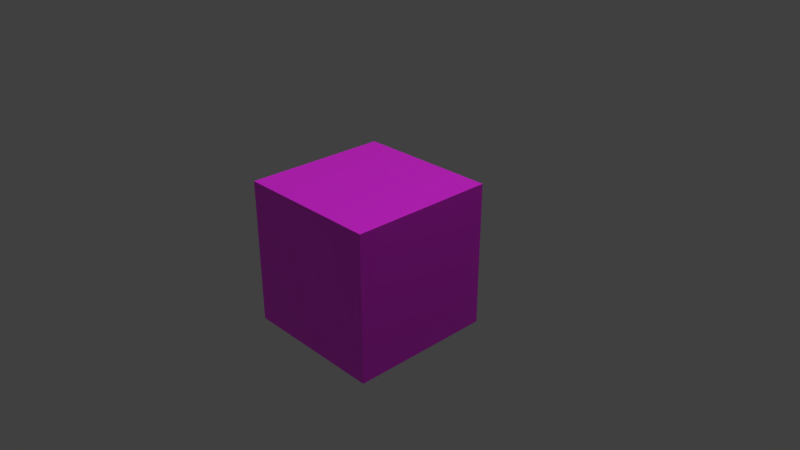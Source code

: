 # Source: mixShader.blend  (saved by Blender 2.79.0; exported with 4.5.12 LTS)
import bpy
from mathutils import Matrix  # noqa: F401  (used for matrix-valued properties, if any)

bpy.ops.wm.read_factory_settings(use_empty=True)
scene = bpy.context.scene
scene.name = 'Scene'

# ---- collections
col_collection_1 = bpy.data.collections.new('Collection 1'); scene.collection.children.link(col_collection_1)

# ---- images (referenced by path relative to the original .blend; pixels are not part of the script)
import os
ASSET_DIR = os.environ.get("B2B_ASSET_DIR", "")  # directory of the original .blend (textures are referenced by path, not embedded)
HERE = os.path.dirname(os.path.abspath(__file__))  # packed textures are extracted next to this script under _unpacked/

def load_image(name, relpath, width, height, colorspace="sRGB"):
    """Load a texture the original file referenced (path relative to the .blend, or extracted next to this script)."""
    p = next((c for c in (os.path.join(HERE, relpath), os.path.join(ASSET_DIR, relpath)) if relpath and os.path.exists(c)), "")
    if p:
        img = bpy.data.images.load(p, check_existing=True)
        img.name = name
    else:  # same state as the original file: an image datablock whose file is absent (Cycles renders it pink)
        img = bpy.data.images.new(name, width, height)
        img.source = "FILE"
        img.filepath = "//" + (relpath or name)
    img.colorspace_settings.name = colorspace
    return img
img_houi_1_jpg = load_image('houi_1.jpg', 'houi_1.jpg', 1024, 1024, 'sRGB')
img_alan2_0_5_jpg = load_image('alan2_0.5.jpg', 'alan2_0.5.jpg', 1024, 1024, 'sRGB')
img_tiffany_0_5_jpg = load_image('tiffany_0.5.jpg', 'tiffany_0.5.jpg', 1024, 1024, 'sRGB')

# ---- materials (node trees are filled in below, after node groups)
mat_material_004 = bpy.data.materials.new('Material.004')
mat_material_004.alpha_threshold = 0.0
mat_material_004.roughness = 0.5

# ---- node groups
ng_1 = bpy.data.node_groups.new('1', 'ShaderNodeTree')
_s = ng_1.interface.new_socket(name='BSDF', in_out='OUTPUT', socket_type='NodeSocketShader')
_N = ng_1.nodes; _L = ng_1.links
n0 = _N.new('NodeGroupOutput'); n0.name = 'Group Output'; n0.location = (305, 0)
n1 = _N.new('NodeGroupInput'); n1.name = 'Group Input'; n1.location = (-305, 0)
n2 = _N.new('ShaderNodeBsdfPrincipled'); n2.name = 'Principled BSDF'; n2.location = (105, 33)
n2.width = 150
n2.subsurface_method = 'BURLEY'
n2.inputs[3].default_value = 1.45
n2.inputs[9].default_value = (1.0, 1.0, 1.0)
n2.inputs[13].default_value = 1.0
n3 = _N.new('ShaderNodeTexImage'); n3.name = 'Image Texture'; n3.location = (-105, -11)
n3.width = 140
n3.image = img_houi_1_jpg
_L.new(n3.outputs[0], n2.inputs[0])
_L.new(n2.outputs[0], n0.inputs[0])
n0.is_active_output = True
ng_2 = bpy.data.node_groups.new('2', 'ShaderNodeTree')
_s = ng_2.interface.new_socket(name='BSDF', in_out='OUTPUT', socket_type='NodeSocketShader')
_N = ng_2.nodes; _L = ng_2.links
n0 = _N.new('NodeGroupOutput'); n0.name = 'Group Output'; n0.location = (305, 0)
n1 = _N.new('ShaderNodeBsdfPrincipled'); n1.name = 'Principled BSDF'; n1.location = (105, 33)
n1.width = 150
n1.subsurface_method = 'BURLEY'
n1.inputs[3].default_value = 1.45
n1.inputs[9].default_value = (1.0, 1.0, 1.0)
n2 = _N.new('ShaderNodeTexImage'); n2.name = 'Image Texture'; n2.location = (-105, -11)
n2.width = 140
n2.image = img_alan2_0_5_jpg
n3 = _N.new('NodeGroupInput'); n3.name = 'Group Input'; n3.location = (-305, 0)
_L.new(n2.outputs[0], n1.inputs[0])
_L.new(n1.outputs[0], n0.inputs[0])
n0.is_active_output = True
ng_3 = bpy.data.node_groups.new('3', 'ShaderNodeTree')
_s = ng_3.interface.new_socket(name='BSDF', in_out='OUTPUT', socket_type='NodeSocketShader')
_N = ng_3.nodes; _L = ng_3.links
n0 = _N.new('NodeGroupOutput'); n0.name = 'Group Output'; n0.location = (305, 0)
n1 = _N.new('ShaderNodeBsdfPrincipled'); n1.name = 'Principled BSDF'; n1.location = (105, 33)
n1.width = 150
n1.subsurface_method = 'BURLEY'
n1.inputs[3].default_value = 1.45
n1.inputs[9].default_value = (1.0, 1.0, 1.0)
n2 = _N.new('ShaderNodeTexImage'); n2.name = 'Image Texture'; n2.location = (-105, -11)
n2.width = 140
n2.image = img_tiffany_0_5_jpg
n3 = _N.new('NodeGroupInput'); n3.name = 'Group Input'; n3.location = (-305, 0)
_L.new(n2.outputs[0], n1.inputs[0])
_L.new(n1.outputs[0], n0.inputs[0])
n0.is_active_output = True
ng_grp = bpy.data.node_groups.new('GRP', 'ShaderNodeTree')
_s = ng_grp.interface.new_socket(name='Shader', in_out='OUTPUT', socket_type='NodeSocketShader')
_N = ng_grp.nodes; _L = ng_grp.links
n0 = _N.new('ShaderNodeGroup'); n0.name = 'Group'; n0.location = (-165, 51)
n0.node_tree = ng_1
n1 = _N.new('ShaderNodeGroup'); n1.name = 'Group.001'; n1.location = (-162, -58)
n1.node_tree = ng_2
n2 = _N.new('ShaderNodeGroup'); n2.name = 'Group.002'; n2.location = (-159, -156)
n2.node_tree = ng_3
n3 = _N.new('NodeGroupOutput'); n3.name = 'Group Output'; n3.location = (369, 0)
n4 = _N.new('NodeGroupInput'); n4.name = 'Group Input'; n4.location = (-369, 0)
n5 = _N.new('ShaderNodeMixShader'); n5.name = 'Mix Shader.001'; n5.location = (64, -127)
n5.inputs[0].default_value = 0.0
n6 = _N.new('ShaderNodeMixShader'); n6.name = 'Mix Shader'; n6.location = (64, -12)
n6.inputs[0].default_value = 0.0
_L.new(n0.outputs[0], n6.inputs[1])
_L.new(n1.outputs[0], n6.inputs[2])
_L.new(n6.outputs[0], n5.inputs[1])
_L.new(n2.outputs[0], n5.inputs[2])
_L.new(n5.outputs[0], n3.inputs[0])
n3.is_active_output = True

# ---- material node trees
mat_material_004.use_nodes = True; mat_material_004.node_tree.nodes.clear()
_N = mat_material_004.node_tree.nodes; _L = mat_material_004.node_tree.links
n0 = _N.new('ShaderNodeOutputMaterial'); n0.name = 'Material Output'; n0.location = (486, 391)
n1 = _N.new('ShaderNodeGroup'); n1.name = 'Group.003'; n1.location = (114, 376)
n1.node_tree = ng_grp
_L.new(n1.outputs[0], n0.inputs[0])
n0.is_active_output = True

# ---- world
world_world = bpy.data.worlds.new('World'); scene.world = world_world
world_world.color = (0.05088, 0.05088, 0.05088)
world_world.use_sun_shadow = False
world_world.sun_shadow_jitter_overblur = 0.0
world_world.cycles.sampling_method = 'MANUAL'

# ---- cameras
cam_camera = bpy.data.cameras.new('Camera')
cam_camera.clip_end = 100.0
cam_camera.lens = 35.0
cam_camera.sensor_width = 32.0
cam_camera.sensor_height = 18.0
cam_camera.ortho_scale = 7.314
cam_camera.dof.focus_distance = 0.0

# ---- lights
light_sun = bpy.data.lights.new('Sun', 'SUN')
light_sun.transmission_factor = 0.0
light_sun.angle = 0.1993
light_sun.energy = 1.0
light_sun.shadow_buffer_clip_start = 0.5
light_sun.shadow_soft_size = 0.1
light_sun.shadow_cascade_max_distance = 1000.0
light_lamp = bpy.data.lights.new('Lamp', 'POINT')
light_lamp.transmission_factor = 0.0
light_lamp.cutoff_distance = 30.0
light_lamp.energy = 100.0
light_lamp.shadow_buffer_clip_start = 1.001
light_lamp.shadow_soft_size = 0.1
light_lamp.shadow_maximum_resolution = 0.006
light_lamp.use_absolute_resolution = True

# ---- meshes
me_cube = bpy.data.meshes.new('Cube')
me_cube.from_pydata([(1.0, 1.0, -1.0), (1.0, -1.0, -1.0), (-1.0, -1.0, -1.0), (-1.0, 1.0, -1.0), (1.0, 1.0, 1.0), (1.0, -1.0, 1.0), (-1.0, -1.0, 1.0), (-1.0, 1.0, 1.0)], [], [(0, 1, 2, 3), (4, 7, 6, 5), (0, 4, 5, 1), (1, 5, 6, 2), (2, 6, 7, 3), (4, 0, 3, 7)])
_uv = me_cube.uv_layers.new(name='UVMap')
_uv.uv.foreach_set('vector', [0.0, 0.0, 1.0, 0.0, 1.0, 1.0, 0.0, 1.0, 0.0, 0.0, 1.0, 0.0, 1.0, 1.0, 0.0, 1.0, 0.0, 0.0, 1.0, 0.0, 1.0, 1.0, 0.0, 1.0, 0.0, 0.0, 1.0, 0.0, 1.0, 1.0, 0.0, 1.0, 0.0, 0.0, 1.0, 0.0, 1.0, 1.0, 0.0, 1.0, 0.0, 0.0, 1.0, 0.0, 1.0, 1.0, 0.0, 1.0])
me_cube.materials.append(mat_material_004)
me_cube.use_remesh_preserve_volume = False
me_cube.use_remesh_preserve_attributes = False
me_cube.use_mirror_vertex_groups = False
me_cube.update()

# ---- objects
ob_sun = bpy.data.objects.new('Sun', light_sun)
ob_cube = bpy.data.objects.new('Cube', me_cube)
ob_lamp = bpy.data.objects.new('Lamp', light_lamp)
ob_camera = bpy.data.objects.new('Camera', cam_camera)

# ---- transforms, parenting, visibility, modifiers, constraints
ob_sun.location = (-1.892, -3.47, 1.641)
ob_sun.hide_viewport = True
ob_sun.lineart.crease_threshold = 0.0
ob_cube.location = (0.0, 0.0, 0.0)
ob_cube.lock_rotations_4d = False
ob_cube.empty_display_type = 'ARROWS'
ob_cube.lineart.crease_threshold = 0.0
ob_lamp.location = (4.076, 1.005, 5.904)
ob_lamp.rotation_euler = (0.6503, 0.05522, 1.866)
ob_lamp.lock_rotations_4d = False
ob_lamp.empty_display_type = 'ARROWS'
ob_lamp.color = (0.0, 0.0, 0.0, 0.0)
ob_lamp.lineart.crease_threshold = 0.0
ob_camera.location = (7.481, -6.508, 5.344)
ob_camera.rotation_euler = (1.109, 0.0, 0.8149)
ob_camera.lock_rotations_4d = False
ob_camera.empty_display_type = 'ARROWS'
ob_camera.color = (0.0, 0.0, 0.0, 0.0)
ob_camera.display_type = 'WIRE'
ob_camera.lineart.crease_threshold = 0.0

# ---- collection membership
col_collection_1.objects.link(ob_sun)
col_collection_1.objects.link(ob_cube)
col_collection_1.objects.link(ob_lamp)
col_collection_1.objects.link(ob_camera)

# ---- scene / render settings (as saved in the file)
scene.camera = ob_camera
scene.frame_start = 1; scene.frame_end = 250; scene.frame_set(1)
scene.render.engine = 'CYCLES'
scene.render.resolution_percentage = 50
scene.render.dither_intensity = 0.0
scene.cycles.use_denoising = False
scene.cycles.samples = 128
scene.cycles.sampling_pattern = 'TABULATED_SOBOL'
scene.cycles.use_adaptive_sampling = False
scene.cycles.use_light_tree = False
scene.cycles.blur_glossy = 0.0
scene.cycles.sample_clamp_indirect = 0.0
scene.view_settings.view_transform = 'Standard'
bpy.context.view_layer.update()
